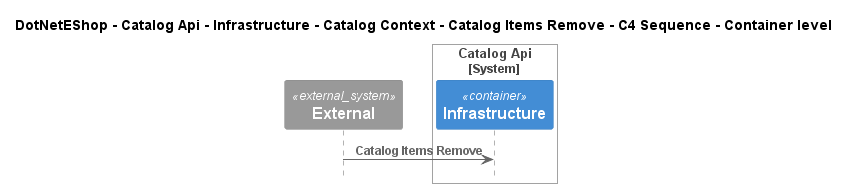

The diagram above was rendered by PlantUML. Its source (embedded in the PNG):
@startuml
!include ..\..\..\..\..\..\..\..\..\.c4s\C4_Sequence.puml

title DotNetEShop - Catalog Api - Infrastructure - Catalog Context - Catalog Items Remove - C4 Sequence - Container level

System_Ext(C4InterFlow.SoftwareSystems.ExternalSystem, "External", "")

System_Boundary(DotNetEShop.SoftwareSystems.CatalogApi, "Catalog Api")
    Container(DotNetEShop.SoftwareSystems.CatalogApi.Containers.Infrastructure, "Infrastructure", "", "")
Boundary_End()

Rel(C4InterFlow.SoftwareSystems.ExternalSystem, DotNetEShop.SoftwareSystems.CatalogApi.Containers.Infrastructure, "Catalog Items Remove")


@enduml